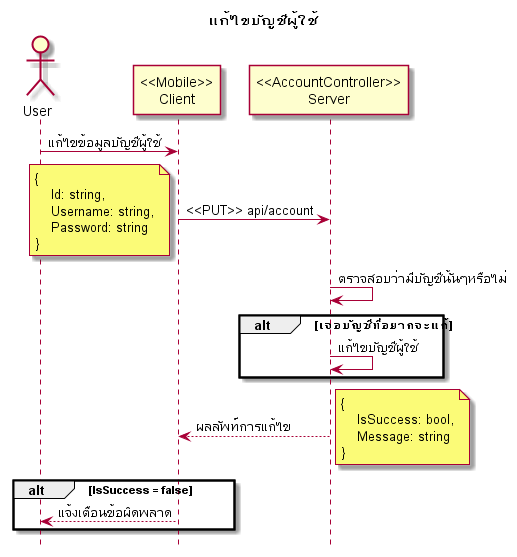

The diagram above was rendered by PlantUML. Its source (embedded in the PNG):
@startuml

hide footbox
title แก้ไขบัญชีผู้ใช้

actor User
participant "<<Mobile>>\nClient" as Client
participant "<<AccountController>>\nServer" as Server

User -> Client: แก้ไขข้อมูลบัญชีผู้ใช้
Client -> Server: <<PUT>> api/account
note left
    {
        Id: string,
        Username: string,
        Password: string
    }
end note
Server -> Server: ตรวจสอบว่ามีบัญชีนั้นๆหรือไม่
alt เจอบัญชีที่อยากจะแก้
    Server -> Server: แก้ไขบัญชีผู้ใช้
end

Server --> Client: ผลลัพท์การแก้ไข
note right
    {
        IsSuccess: bool,
        Message: string
    }
end note

alt IsSuccess = false
    Client --> User: แจ้งเตือนข้อผิดพลาด
end

@enduml